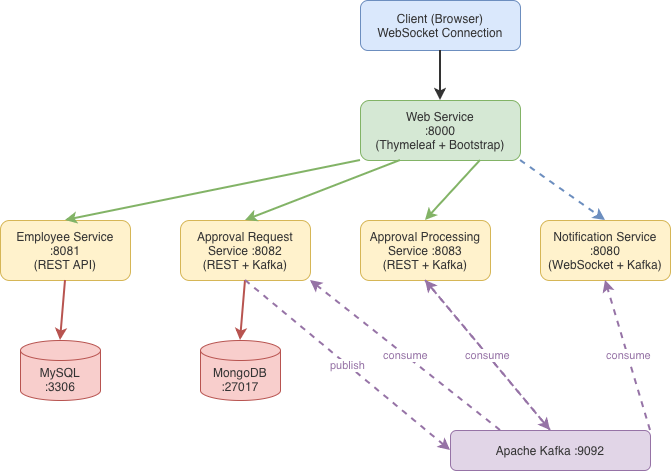

The diagram above was exported from draw.io. Its source (the exported page's mxGraphModel, read from the mxfile embedded in the PNG):
<mxGraphModel dx="1018" dy="690" grid="1" gridSize="10" guides="1" tooltips="1" connect="1" arrows="1" fold="1" page="1" pageScale="1" pageWidth="1200" pageHeight="800" background="#FFFFFF" math="0" shadow="0">
  <root>
    <mxCell id="0" />
    <mxCell id="1" parent="0" />
    <mxCell id="2" parent="1" style="rounded=1;whiteSpace=wrap;html=1;fillColor=#dae8fc;strokeColor=#6c8ebf;fontColor=#333333;" value="Client (Browser)&lt;br&gt;WebSocket Connection" vertex="1">
      <mxGeometry height="50" width="160" x="480" y="40" as="geometry" />
    </mxCell>
    <mxCell id="3" parent="1" style="rounded=1;whiteSpace=wrap;html=1;fillColor=#d5e8d4;strokeColor=#82b366;fontColor=#333333;" value="Web Service&lt;br&gt;:8000&lt;br&gt;(Thymeleaf + Bootstrap)" vertex="1">
      <mxGeometry height="60" width="160" x="480" y="140" as="geometry" />
    </mxCell>
    <mxCell id="4" edge="1" parent="1" source="2" style="endArrow=classic;html=1;exitX=0.5;exitY=1;entryX=0.5;entryY=0;strokeColor=#333333;strokeWidth=2;" target="3" value="">
      <mxGeometry relative="1" as="geometry" />
    </mxCell>
    <mxCell id="5" parent="1" style="rounded=1;whiteSpace=wrap;html=1;fillColor=#fff2cc;strokeColor=#d6b656;fontColor=#333333;" value="Employee Service&lt;br&gt;:8081&lt;br&gt;(REST API)" vertex="1">
      <mxGeometry height="60" width="130" x="120" y="260" as="geometry" />
    </mxCell>
    <mxCell id="6" parent="1" style="rounded=1;whiteSpace=wrap;html=1;fillColor=#fff2cc;strokeColor=#d6b656;fontColor=#333333;" value="Approval Request&lt;br&gt;Service :8082&lt;br&gt;(REST + Kafka)" vertex="1">
      <mxGeometry height="60" width="130" x="300" y="260" as="geometry" />
    </mxCell>
    <mxCell id="7" parent="1" style="rounded=1;whiteSpace=wrap;html=1;fillColor=#fff2cc;strokeColor=#d6b656;fontColor=#333333;" value="Approval Processing&lt;br&gt;Service :8083&lt;br&gt;(REST + Kafka)" vertex="1">
      <mxGeometry height="60" width="130" x="480" y="260" as="geometry" />
    </mxCell>
    <mxCell id="8" parent="1" style="rounded=1;whiteSpace=wrap;html=1;fillColor=#fff2cc;strokeColor=#d6b656;fontColor=#333333;" value="Notification Service&lt;br&gt;:8080&lt;br&gt;(WebSocket + Kafka)" vertex="1">
      <mxGeometry height="60" width="130" x="660" y="260" as="geometry" />
    </mxCell>
    <mxCell id="9" edge="1" parent="1" source="3" style="endArrow=classic;html=1;exitX=0;exitY=1;entryX=0.5;entryY=0;strokeColor=#82b366;strokeWidth=2;" target="5" value="">
      <mxGeometry relative="1" as="geometry" />
    </mxCell>
    <mxCell id="10" edge="1" parent="1" source="3" style="endArrow=classic;html=1;exitX=0.25;exitY=1;entryX=0.5;entryY=0;strokeColor=#82b366;strokeWidth=2;" target="6" value="">
      <mxGeometry relative="1" as="geometry" />
    </mxCell>
    <mxCell id="11" edge="1" parent="1" source="3" style="endArrow=classic;html=1;exitX=0.75;exitY=1;entryX=0.5;entryY=0;strokeColor=#82b366;strokeWidth=2;" target="7" value="">
      <mxGeometry relative="1" as="geometry" />
    </mxCell>
    <mxCell id="12" edge="1" parent="1" source="3" style="endArrow=classic;html=1;exitX=1;exitY=1;entryX=0.5;entryY=0;strokeColor=#6c8ebf;strokeWidth=2;dashed=1;" target="8" value="">
      <mxGeometry relative="1" as="geometry" />
    </mxCell>
    <mxCell id="13" parent="1" style="shape=cylinder3;whiteSpace=wrap;html=1;boundedLbl=1;backgroundOutline=1;size=10;fillColor=#f8cecc;strokeColor=#b85450;fontColor=#333333;" value="MySQL&lt;br&gt;:3306" vertex="1">
      <mxGeometry height="60" width="80" x="140" y="380" as="geometry" />
    </mxCell>
    <mxCell id="14" parent="1" style="shape=cylinder3;whiteSpace=wrap;html=1;boundedLbl=1;backgroundOutline=1;size=10;fillColor=#f8cecc;strokeColor=#b85450;fontColor=#333333;" value="MongoDB&lt;br&gt;:27017" vertex="1">
      <mxGeometry height="60" width="80" x="320" y="380" as="geometry" />
    </mxCell>
    <mxCell id="15" parent="1" style="rounded=1;whiteSpace=wrap;html=1;fillColor=#e1d5e7;strokeColor=#9673a6;fontColor=#333333;" value="Apache Kafka :9092" vertex="1">
      <mxGeometry height="40" width="200" x="570" y="470" as="geometry" />
    </mxCell>
    <mxCell id="16" edge="1" parent="1" source="5" style="endArrow=classic;html=1;exitX=0.5;exitY=1;entryX=0.5;entryY=0;strokeColor=#b85450;strokeWidth=2;" target="13" value="">
      <mxGeometry relative="1" as="geometry" />
    </mxCell>
    <mxCell id="17" edge="1" parent="1" source="6" style="endArrow=classic;html=1;exitX=0.5;exitY=1;entryX=0.5;entryY=0;strokeColor=#b85450;strokeWidth=2;" target="14" value="">
      <mxGeometry relative="1" as="geometry" />
    </mxCell>
    <mxCell id="18" edge="1" parent="1" source="6" style="endArrow=classic;html=1;exitX=0.5;exitY=1;entryX=0;entryY=0.5;strokeColor=#9673a6;strokeWidth=2;dashed=1;fontColor=#9673a6;" target="15" value="publish">
      <mxGeometry relative="1" as="geometry" />
    </mxCell>
    <mxCell id="19" edge="1" parent="1" source="7" style="endArrow=classic;html=1;exitX=0.5;exitY=1;entryX=0.5;entryY=0;strokeColor=#9673a6;strokeWidth=2;dashed=1;fontColor=#9673a6;" target="15" value="publish">
      <mxGeometry relative="1" as="geometry" />
    </mxCell>
    <mxCell id="20" edge="1" parent="1" source="15" style="endArrow=classic;html=1;exitX=0.25;exitY=0;entryX=1;entryY=1;strokeColor=#9673a6;strokeWidth=2;dashed=1;fontColor=#9673a6;" target="6" value="consume">
      <mxGeometry relative="1" as="geometry" />
    </mxCell>
    <mxCell id="21" edge="1" parent="1" source="15" style="endArrow=classic;html=1;exitX=0.5;exitY=0;entryX=0.5;entryY=1;strokeColor=#9673a6;strokeWidth=2;dashed=1;fontColor=#9673a6;" target="7" value="consume">
      <mxGeometry relative="1" as="geometry" />
    </mxCell>
    <mxCell id="22" edge="1" parent="1" source="15" style="endArrow=classic;html=1;exitX=1;exitY=0;entryX=0.5;entryY=1;strokeColor=#9673a6;strokeWidth=2;dashed=1;fontColor=#9673a6;" target="8" value="consume">
      <mxGeometry relative="1" as="geometry" />
    </mxCell>
  </root>
</mxGraphModel>